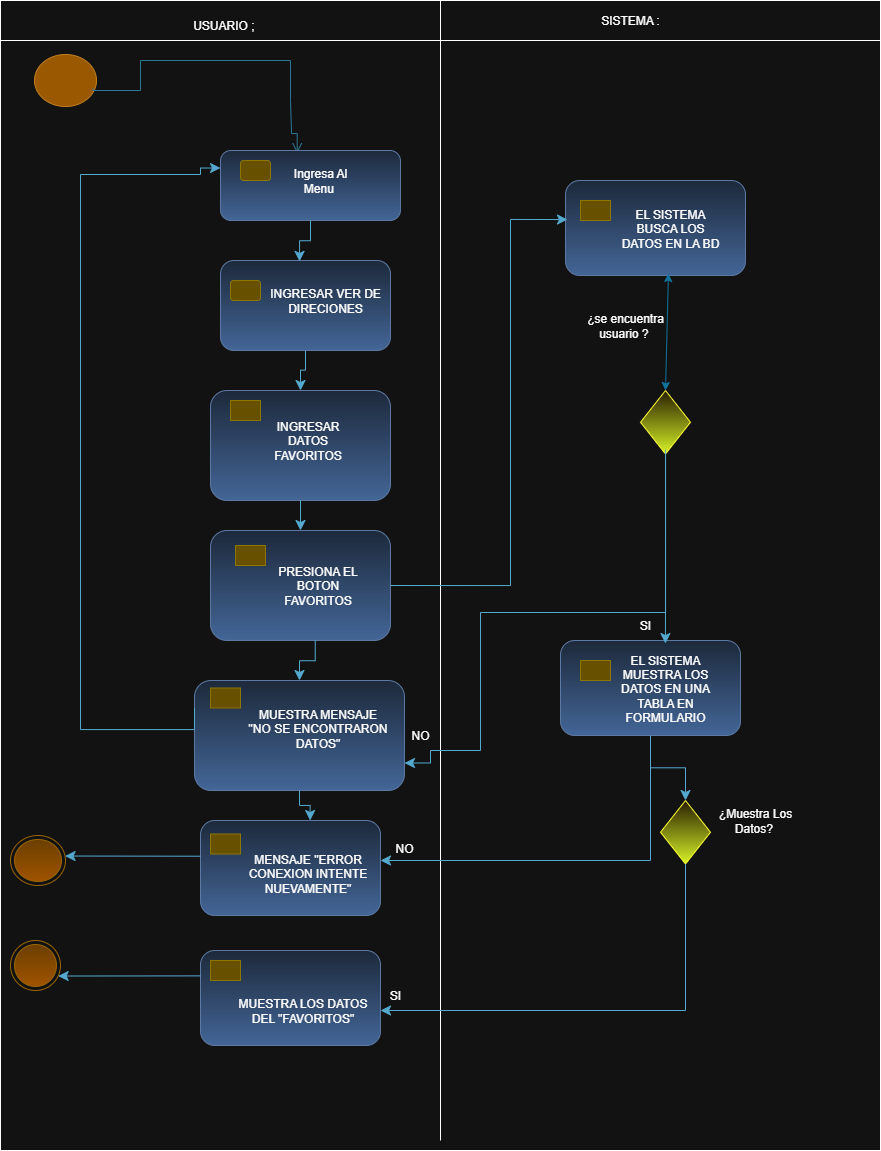

The diagram above was exported from draw.io. Its source (the exported page's mxGraphModel, read from the mxfile embedded in the PNG):
<mxGraphModel dx="1016" dy="558" grid="1" gridSize="10" guides="1" tooltips="1" connect="1" arrows="1" fold="1" page="1" pageScale="1" pageWidth="827" pageHeight="1169" math="0" shadow="0">
  <root>
    <mxCell id="0" />
    <mxCell id="1" parent="0" />
    <mxCell id="xpsnVj5g232j3aIq4sHA-10" value="" style="rounded=0;whiteSpace=wrap;html=1;movable=0;resizable=0;rotatable=0;deletable=0;editable=0;locked=1;connectable=0;" vertex="1" parent="1">
      <mxGeometry x="10" y="20" width="880" height="1140" as="geometry" />
    </mxCell>
    <mxCell id="xpsnVj5g232j3aIq4sHA-5" value="" style="ellipse;html=1;shape=startState;fillColor=#f0a30a;strokeColor=#BD7000;fontColor=#000000;" vertex="1" parent="1">
      <mxGeometry x="40" y="60" width="70" height="60" as="geometry" />
    </mxCell>
    <mxCell id="xpsnVj5g232j3aIq4sHA-11" value="" style="edgeStyle=orthogonalEdgeStyle;html=1;verticalAlign=bottom;endArrow=open;endSize=8;strokeColor=#54A9CE;rounded=0;fillColor=#0050ef;exitX=0.896;exitY=0.634;exitDx=0;exitDy=0;exitPerimeter=0;entryX=0.426;entryY=0.039;entryDx=0;entryDy=0;entryPerimeter=0;" edge="1" parent="1" source="xpsnVj5g232j3aIq4sHA-5" target="xpsnVj5g232j3aIq4sHA-17">
      <mxGeometry relative="1" as="geometry">
        <mxPoint x="307" y="140" as="targetPoint" />
        <mxPoint x="83" y="68" as="sourcePoint" />
        <Array as="points">
          <mxPoint x="103" y="100" />
          <mxPoint x="150" y="100" />
          <mxPoint x="150" y="70" />
          <mxPoint x="300" y="70" />
          <mxPoint x="300" y="110" />
          <mxPoint x="301" y="110" />
          <mxPoint x="301" y="143" />
        </Array>
      </mxGeometry>
    </mxCell>
    <mxCell id="xpsnVj5g232j3aIq4sHA-16" value="" style="rounded=1;whiteSpace=wrap;html=1;fillColor=#dae8fc;gradientColor=#7ea6e0;strokeColor=#6c8ebf;" vertex="1" parent="1">
      <mxGeometry x="230" y="270" width="170" height="90" as="geometry" />
    </mxCell>
    <mxCell id="xpsnVj5g232j3aIq4sHA-17" value="" style="rounded=1;whiteSpace=wrap;html=1;fillColor=#dae8fc;gradientColor=#7ea6e0;strokeColor=#6c8ebf;" vertex="1" parent="1">
      <mxGeometry x="230" y="160" width="180" height="70" as="geometry" />
    </mxCell>
    <mxCell id="xpsnVj5g232j3aIq4sHA-18" value="" style="rounded=1;whiteSpace=wrap;html=1;fillColor=#e3c800;strokeColor=#B09500;fontColor=#000000;" vertex="1" parent="1">
      <mxGeometry x="250" y="170" width="30" height="20" as="geometry" />
    </mxCell>
    <mxCell id="xpsnVj5g232j3aIq4sHA-20" value="" style="rounded=0;whiteSpace=wrap;html=1;movable=0;resizable=0;rotatable=0;deletable=0;editable=0;locked=1;connectable=0;" vertex="1" parent="1">
      <mxGeometry x="10" y="10" width="880" height="40" as="geometry" />
    </mxCell>
    <mxCell id="xpsnVj5g232j3aIq4sHA-23" value="" style="endArrow=none;html=1;rounded=0;movable=0;resizable=0;rotatable=0;deletable=0;editable=0;locked=1;connectable=0;" edge="1" parent="1">
      <mxGeometry width="50" height="50" relative="1" as="geometry">
        <mxPoint x="450" y="1150" as="sourcePoint" />
        <mxPoint x="450" y="10" as="targetPoint" />
      </mxGeometry>
    </mxCell>
    <mxCell id="xpsnVj5g232j3aIq4sHA-34" value="" style="rounded=1;whiteSpace=wrap;html=1;fillColor=#e3c800;strokeColor=#B09500;fontColor=#000000;" vertex="1" parent="1">
      <mxGeometry x="240" y="290" width="30" height="20" as="geometry" />
    </mxCell>
    <mxCell id="xpsnVj5g232j3aIq4sHA-39" value="USUARIO ;&amp;nbsp;" style="text;html=1;align=center;verticalAlign=middle;whiteSpace=wrap;rounded=0;" vertex="1" parent="1">
      <mxGeometry x="140" y="20" width="190" height="30" as="geometry" />
    </mxCell>
    <mxCell id="xpsnVj5g232j3aIq4sHA-40" value="SISTEMA :" style="text;html=1;align=center;verticalAlign=middle;whiteSpace=wrap;rounded=0;" vertex="1" parent="1">
      <mxGeometry x="590" y="15" width="100" height="30" as="geometry" />
    </mxCell>
    <mxCell id="xpsnVj5g232j3aIq4sHA-42" value="" style="edgeStyle=elbowEdgeStyle;elbow=vertical;endArrow=classic;html=1;curved=0;rounded=0;endSize=8;startSize=8;exitX=0.5;exitY=1;exitDx=0;exitDy=0;entryX=0.465;entryY=0.01;entryDx=0;entryDy=0;entryPerimeter=0;fillColor=#b1ddf0;strokeColor=#10739e;" edge="1" parent="1" source="xpsnVj5g232j3aIq4sHA-17" target="xpsnVj5g232j3aIq4sHA-16">
      <mxGeometry width="50" height="50" relative="1" as="geometry">
        <mxPoint x="430" y="380" as="sourcePoint" />
        <mxPoint x="480" y="330" as="targetPoint" />
      </mxGeometry>
    </mxCell>
    <mxCell id="xpsnVj5g232j3aIq4sHA-55" value="" style="rounded=1;whiteSpace=wrap;html=1;fillColor=#dae8fc;gradientColor=#7ea6e0;strokeColor=#6c8ebf;" vertex="1" parent="1">
      <mxGeometry x="220" y="540" width="180" height="110" as="geometry" />
    </mxCell>
    <mxCell id="xpsnVj5g232j3aIq4sHA-56" value="" style="rounded=1;whiteSpace=wrap;html=1;fillColor=#e3c800;strokeColor=#B09500;fontColor=#000000;arcSize=0;" vertex="1" parent="1">
      <mxGeometry x="245" y="555" width="30" height="20" as="geometry" />
    </mxCell>
    <mxCell id="xpsnVj5g232j3aIq4sHA-58" value="" style="rounded=1;whiteSpace=wrap;html=1;fillColor=#dae8fc;gradientColor=#7ea6e0;strokeColor=#6c8ebf;" vertex="1" parent="1">
      <mxGeometry x="220" y="400" width="180" height="110" as="geometry" />
    </mxCell>
    <mxCell id="xpsnVj5g232j3aIq4sHA-59" value="" style="rounded=1;whiteSpace=wrap;html=1;fillColor=#e3c800;strokeColor=#B09500;fontColor=#000000;arcSize=0;" vertex="1" parent="1">
      <mxGeometry x="240" y="410" width="30" height="20" as="geometry" />
    </mxCell>
    <mxCell id="xpsnVj5g232j3aIq4sHA-60" value="" style="edgeStyle=elbowEdgeStyle;elbow=vertical;endArrow=classic;html=1;curved=0;rounded=0;endSize=8;startSize=8;exitX=0.5;exitY=1;exitDx=0;exitDy=0;entryX=0.5;entryY=0;entryDx=0;entryDy=0;fillColor=#b1ddf0;strokeColor=#10739e;" edge="1" parent="1" source="xpsnVj5g232j3aIq4sHA-16" target="xpsnVj5g232j3aIq4sHA-58">
      <mxGeometry width="50" height="50" relative="1" as="geometry">
        <mxPoint x="380" y="320" as="sourcePoint" />
        <mxPoint x="394" y="361" as="targetPoint" />
      </mxGeometry>
    </mxCell>
    <mxCell id="xpsnVj5g232j3aIq4sHA-61" value="" style="edgeStyle=elbowEdgeStyle;elbow=vertical;endArrow=classic;html=1;curved=0;rounded=0;endSize=8;startSize=8;exitX=0.5;exitY=1;exitDx=0;exitDy=0;fillColor=#b1ddf0;strokeColor=#10739e;" edge="1" parent="1" source="xpsnVj5g232j3aIq4sHA-58" target="xpsnVj5g232j3aIq4sHA-55">
      <mxGeometry width="50" height="50" relative="1" as="geometry">
        <mxPoint x="325" y="390" as="sourcePoint" />
        <mxPoint x="320" y="430" as="targetPoint" />
      </mxGeometry>
    </mxCell>
    <mxCell id="xpsnVj5g232j3aIq4sHA-62" value="" style="rounded=1;whiteSpace=wrap;html=1;fillColor=#dae8fc;gradientColor=#7ea6e0;strokeColor=#6c8ebf;" vertex="1" parent="1">
      <mxGeometry x="204" y="690" width="210" height="110" as="geometry" />
    </mxCell>
    <mxCell id="xpsnVj5g232j3aIq4sHA-63" value="" style="rounded=1;whiteSpace=wrap;html=1;fillColor=#e3c800;strokeColor=#B09500;fontColor=#000000;arcSize=0;" vertex="1" parent="1">
      <mxGeometry x="220" y="697.5" width="30" height="20" as="geometry" />
    </mxCell>
    <mxCell id="xpsnVj5g232j3aIq4sHA-65" value="" style="edgeStyle=elbowEdgeStyle;elbow=vertical;endArrow=classic;html=1;curved=0;rounded=0;endSize=8;startSize=8;exitX=0.5;exitY=1;exitDx=0;exitDy=0;fillColor=#b1ddf0;strokeColor=#10739e;entryX=0.5;entryY=0;entryDx=0;entryDy=0;" edge="1" parent="1" target="xpsnVj5g232j3aIq4sHA-62">
      <mxGeometry width="50" height="50" relative="1" as="geometry">
        <mxPoint x="324.73" y="650" as="sourcePoint" />
        <mxPoint x="324.73" y="680" as="targetPoint" />
      </mxGeometry>
    </mxCell>
    <mxCell id="xpsnVj5g232j3aIq4sHA-67" value="" style="edgeStyle=orthogonalEdgeStyle;elbow=vertical;endArrow=classic;html=1;rounded=0;endSize=8;startSize=8;fillColor=#b1ddf0;strokeColor=#10739e;entryX=0;entryY=0.25;entryDx=0;entryDy=0;exitX=0;exitY=0.25;exitDx=0;exitDy=0;" edge="1" parent="1" source="xpsnVj5g232j3aIq4sHA-62" target="xpsnVj5g232j3aIq4sHA-17">
      <mxGeometry width="50" height="50" relative="1" as="geometry">
        <mxPoint x="220" y="739" as="sourcePoint" />
        <mxPoint x="209.92000000000002" y="171.25" as="targetPoint" />
        <Array as="points">
          <mxPoint x="204" y="739" />
          <mxPoint x="90" y="739" />
          <mxPoint x="90" y="184" />
          <mxPoint x="210" y="184" />
          <mxPoint x="210" y="178" />
        </Array>
      </mxGeometry>
    </mxCell>
    <mxCell id="xpsnVj5g232j3aIq4sHA-69" value="" style="ellipse;html=1;shape=endState;fillColor=#ffcd28;strokeColor=#d79b00;gradientColor=#ffa500;" vertex="1" parent="1">
      <mxGeometry x="20" y="845" width="55" height="50" as="geometry" />
    </mxCell>
    <mxCell id="xpsnVj5g232j3aIq4sHA-71" value="" style="ellipse;html=1;shape=endState;fillColor=#ffcd28;strokeColor=#d79b00;gradientColor=#ffa500;" vertex="1" parent="1">
      <mxGeometry x="20" y="950" width="50" height="50" as="geometry" />
    </mxCell>
    <mxCell id="xpsnVj5g232j3aIq4sHA-72" value="" style="rounded=1;whiteSpace=wrap;html=1;fillColor=#dae8fc;gradientColor=#7ea6e0;strokeColor=#6c8ebf;" vertex="1" parent="1">
      <mxGeometry x="210" y="830" width="180" height="95" as="geometry" />
    </mxCell>
    <mxCell id="xpsnVj5g232j3aIq4sHA-73" value="" style="rounded=1;whiteSpace=wrap;html=1;fillColor=#e3c800;strokeColor=#B09500;fontColor=#000000;arcSize=0;" vertex="1" parent="1">
      <mxGeometry x="220" y="843.5" width="30" height="20" as="geometry" />
    </mxCell>
    <mxCell id="xpsnVj5g232j3aIq4sHA-80" value="" style="rounded=1;whiteSpace=wrap;html=1;fillColor=#dae8fc;gradientColor=#7ea6e0;strokeColor=#6c8ebf;" vertex="1" parent="1">
      <mxGeometry x="210" y="960" width="180" height="95" as="geometry" />
    </mxCell>
    <mxCell id="xpsnVj5g232j3aIq4sHA-81" value="" style="rounded=1;whiteSpace=wrap;html=1;fillColor=#e3c800;strokeColor=#B09500;fontColor=#000000;arcSize=0;" vertex="1" parent="1">
      <mxGeometry x="220" y="970" width="30" height="20" as="geometry" />
    </mxCell>
    <mxCell id="xpsnVj5g232j3aIq4sHA-84" value="" style="edgeStyle=elbowEdgeStyle;elbow=vertical;endArrow=classic;html=1;curved=0;rounded=0;endSize=8;startSize=8;exitX=0.5;exitY=1;exitDx=0;exitDy=0;fillColor=#b1ddf0;strokeColor=#10739e;entryX=0.609;entryY=0;entryDx=0;entryDy=0;entryPerimeter=0;" edge="1" parent="1" source="xpsnVj5g232j3aIq4sHA-62" target="xpsnVj5g232j3aIq4sHA-72">
      <mxGeometry width="50" height="50" relative="1" as="geometry">
        <mxPoint x="500" y="780" as="sourcePoint" />
        <mxPoint x="500.27" y="820" as="targetPoint" />
      </mxGeometry>
    </mxCell>
    <mxCell id="xpsnVj5g232j3aIq4sHA-85" value="" style="rounded=1;whiteSpace=wrap;html=1;fillColor=#dae8fc;gradientColor=#7ea6e0;strokeColor=#6c8ebf;" vertex="1" parent="1">
      <mxGeometry x="570" y="650" width="180" height="95" as="geometry" />
    </mxCell>
    <mxCell id="xpsnVj5g232j3aIq4sHA-86" value="" style="rounded=1;whiteSpace=wrap;html=1;fillColor=#e3c800;strokeColor=#B09500;fontColor=#000000;arcSize=0;" vertex="1" parent="1">
      <mxGeometry x="590" y="670" width="30" height="20" as="geometry" />
    </mxCell>
    <mxCell id="xpsnVj5g232j3aIq4sHA-89" value="" style="rounded=1;whiteSpace=wrap;html=1;fillColor=#dae8fc;gradientColor=#7ea6e0;strokeColor=#6c8ebf;" vertex="1" parent="1">
      <mxGeometry x="575" y="190" width="180" height="95" as="geometry" />
    </mxCell>
    <mxCell id="xpsnVj5g232j3aIq4sHA-90" value="" style="rounded=1;whiteSpace=wrap;html=1;fillColor=#e3c800;strokeColor=#B09500;fontColor=#000000;arcSize=0;" vertex="1" parent="1">
      <mxGeometry x="590" y="210" width="30" height="20" as="geometry" />
    </mxCell>
    <mxCell id="xpsnVj5g232j3aIq4sHA-91" value="" style="rhombus;whiteSpace=wrap;html=1;fillColor=#fff2cc;strokeColor=light-dark(#D6B656,#FFFF33);gradientColor=light-dark(#FFD966,#D6F227);" vertex="1" parent="1">
      <mxGeometry x="670" y="810" width="50" height="63.5" as="geometry" />
    </mxCell>
    <mxCell id="xpsnVj5g232j3aIq4sHA-95" value="" style="rhombus;whiteSpace=wrap;html=1;fillColor=#fff2cc;strokeColor=light-dark(#D6B656,#FFFF33);gradientColor=light-dark(#FFD966,#D6F227);" vertex="1" parent="1">
      <mxGeometry x="650" y="400" width="50" height="63.5" as="geometry" />
    </mxCell>
    <mxCell id="xpsnVj5g232j3aIq4sHA-98" value="" style="edgeStyle=elbowEdgeStyle;elbow=vertical;endArrow=classic;html=1;curved=0;rounded=0;endSize=8;startSize=8;exitX=0;exitY=0.376;exitDx=0;exitDy=0;fillColor=#b1ddf0;strokeColor=#10739e;exitPerimeter=0;" edge="1" parent="1" source="xpsnVj5g232j3aIq4sHA-72" target="xpsnVj5g232j3aIq4sHA-69">
      <mxGeometry width="50" height="50" relative="1" as="geometry">
        <mxPoint x="160" y="865" as="sourcePoint" />
        <mxPoint x="160.26999999999998" y="905" as="targetPoint" />
      </mxGeometry>
    </mxCell>
    <mxCell id="xpsnVj5g232j3aIq4sHA-99" value="" style="edgeStyle=elbowEdgeStyle;elbow=vertical;endArrow=classic;html=1;curved=0;rounded=0;endSize=8;startSize=8;exitX=0;exitY=0.376;exitDx=0;exitDy=0;fillColor=#b1ddf0;strokeColor=#10739e;exitPerimeter=0;" edge="1" parent="1" target="xpsnVj5g232j3aIq4sHA-71">
      <mxGeometry width="50" height="50" relative="1" as="geometry">
        <mxPoint x="210" y="985.38" as="sourcePoint" />
        <mxPoint x="60" y="984.38" as="targetPoint" />
      </mxGeometry>
    </mxCell>
    <mxCell id="xpsnVj5g232j3aIq4sHA-100" value="" style="edgeStyle=elbowEdgeStyle;elbow=vertical;endArrow=classic;html=1;curved=0;rounded=0;endSize=8;startSize=8;fillColor=#b1ddf0;strokeColor=#10739e;entryX=1;entryY=0.5;entryDx=0;entryDy=0;exitX=0.5;exitY=1;exitDx=0;exitDy=0;" edge="1" parent="1" source="xpsnVj5g232j3aIq4sHA-91">
      <mxGeometry width="50" height="50" relative="1" as="geometry">
        <mxPoint x="710" y="1015" as="sourcePoint" />
        <mxPoint x="390" y="1020" as="targetPoint" />
        <Array as="points">
          <mxPoint x="570" y="1020" />
        </Array>
      </mxGeometry>
    </mxCell>
    <mxCell id="xpsnVj5g232j3aIq4sHA-101" value="" style="edgeStyle=elbowEdgeStyle;elbow=vertical;endArrow=classic;html=1;curved=0;rounded=0;endSize=8;startSize=8;exitX=0.5;exitY=1;exitDx=0;exitDy=0;fillColor=#b1ddf0;strokeColor=#10739e;entryX=0.5;entryY=0;entryDx=0;entryDy=0;" edge="1" parent="1" source="xpsnVj5g232j3aIq4sHA-85" target="xpsnVj5g232j3aIq4sHA-91">
      <mxGeometry width="50" height="50" relative="1" as="geometry">
        <mxPoint x="659.64" y="750" as="sourcePoint" />
        <mxPoint x="659.91" y="790" as="targetPoint" />
      </mxGeometry>
    </mxCell>
    <mxCell id="xpsnVj5g232j3aIq4sHA-102" value="" style="edgeStyle=elbowEdgeStyle;elbow=vertical;endArrow=classic;html=1;curved=0;rounded=0;endSize=8;startSize=8;fillColor=#b1ddf0;strokeColor=#10739e;" edge="1" parent="1" target="xpsnVj5g232j3aIq4sHA-72">
      <mxGeometry width="50" height="50" relative="1" as="geometry">
        <mxPoint x="660" y="750" as="sourcePoint" />
        <mxPoint x="620" y="830" as="targetPoint" />
        <Array as="points">
          <mxPoint x="510" y="870" />
        </Array>
      </mxGeometry>
    </mxCell>
    <mxCell id="xpsnVj5g232j3aIq4sHA-103" value="" style="edgeStyle=orthogonalEdgeStyle;elbow=vertical;endArrow=classic;html=1;rounded=0;endSize=8;startSize=8;entryX=0.011;entryY=0.411;entryDx=0;entryDy=0;fillColor=#b1ddf0;strokeColor=#10739E;exitX=1;exitY=0.5;exitDx=0;exitDy=0;entryPerimeter=0;" edge="1" parent="1" source="xpsnVj5g232j3aIq4sHA-55" target="xpsnVj5g232j3aIq4sHA-89">
      <mxGeometry width="50" height="50" relative="1" as="geometry">
        <mxPoint x="490" y="530" as="sourcePoint" />
        <mxPoint x="510" y="391" as="targetPoint" />
        <Array as="points">
          <mxPoint x="520" y="595" />
          <mxPoint x="520" y="229" />
        </Array>
      </mxGeometry>
    </mxCell>
    <mxCell id="xpsnVj5g232j3aIq4sHA-106" value="" style="endArrow=classic;startArrow=classic;html=1;rounded=0;exitX=0.5;exitY=0;exitDx=0;exitDy=0;fillColor=#dae8fc;gradientColor=#7ea6e0;strokeColor=light-dark(#6C8EBF,#10739E);entryX=0.572;entryY=0.979;entryDx=0;entryDy=0;entryPerimeter=0;" edge="1" parent="1" source="xpsnVj5g232j3aIq4sHA-95" target="xpsnVj5g232j3aIq4sHA-89">
      <mxGeometry width="50" height="50" relative="1" as="geometry">
        <mxPoint x="650" y="390" as="sourcePoint" />
        <mxPoint x="660" y="290" as="targetPoint" />
      </mxGeometry>
    </mxCell>
    <mxCell id="xpsnVj5g232j3aIq4sHA-107" value="" style="edgeStyle=orthogonalEdgeStyle;elbow=vertical;endArrow=classic;html=1;rounded=0;endSize=8;startSize=8;exitX=0.5;exitY=1;exitDx=0;exitDy=0;fillColor=#b1ddf0;strokeColor=#10739e;entryX=1;entryY=0.75;entryDx=0;entryDy=0;" edge="1" parent="1" source="xpsnVj5g232j3aIq4sHA-95" target="xpsnVj5g232j3aIq4sHA-62">
      <mxGeometry width="50" height="50" relative="1" as="geometry">
        <mxPoint x="697.52" y="463.5" as="sourcePoint" />
        <mxPoint x="470" y="780" as="targetPoint" />
        <Array as="points">
          <mxPoint x="675" y="622" />
          <mxPoint x="490" y="622" />
          <mxPoint x="490" y="760" />
          <mxPoint x="440" y="760" />
          <mxPoint x="440" y="773" />
        </Array>
      </mxGeometry>
    </mxCell>
    <mxCell id="xpsnVj5g232j3aIq4sHA-108" value="" style="edgeStyle=elbowEdgeStyle;elbow=vertical;endArrow=classic;html=1;curved=0;rounded=0;endSize=8;startSize=8;exitX=0.501;exitY=0.932;exitDx=0;exitDy=0;fillColor=#b1ddf0;strokeColor=#10739e;exitPerimeter=0;entryX=0.583;entryY=0.032;entryDx=0;entryDy=0;entryPerimeter=0;" edge="1" parent="1" source="xpsnVj5g232j3aIq4sHA-95" target="xpsnVj5g232j3aIq4sHA-85">
      <mxGeometry width="50" height="50" relative="1" as="geometry">
        <mxPoint x="620" y="500" as="sourcePoint" />
        <mxPoint x="620" y="530" as="targetPoint" />
      </mxGeometry>
    </mxCell>
    <mxCell id="xpsnVj5g232j3aIq4sHA-109" value="Ingresa Al Menu&amp;nbsp;" style="text;html=1;align=center;verticalAlign=middle;whiteSpace=wrap;rounded=0;" vertex="1" parent="1">
      <mxGeometry x="290" y="170" width="80" height="40" as="geometry" />
    </mxCell>
    <mxCell id="xpsnVj5g232j3aIq4sHA-110" value="INGRESAR VER DE DIRECIONES" style="text;html=1;align=center;verticalAlign=middle;whiteSpace=wrap;rounded=0;" vertex="1" parent="1">
      <mxGeometry x="275" y="290" width="120" height="40" as="geometry" />
    </mxCell>
    <mxCell id="xpsnVj5g232j3aIq4sHA-112" value="¿se encuentra usuario ?&amp;nbsp;" style="text;html=1;align=center;verticalAlign=middle;whiteSpace=wrap;rounded=0;" vertex="1" parent="1">
      <mxGeometry x="590" y="320" width="90" height="30" as="geometry" />
    </mxCell>
    <mxCell id="xpsnVj5g232j3aIq4sHA-113" value="SI" style="text;html=1;align=center;verticalAlign=middle;whiteSpace=wrap;rounded=0;" vertex="1" parent="1">
      <mxGeometry x="610" y="620" width="90" height="30" as="geometry" />
    </mxCell>
    <mxCell id="xpsnVj5g232j3aIq4sHA-114" value="¿Muestra Los Datos?&amp;nbsp;" style="text;html=1;align=center;verticalAlign=middle;whiteSpace=wrap;rounded=0;" vertex="1" parent="1">
      <mxGeometry x="720" y="815" width="90" height="30" as="geometry" />
    </mxCell>
    <mxCell id="xpsnVj5g232j3aIq4sHA-115" value="SI" style="text;html=1;align=center;verticalAlign=middle;whiteSpace=wrap;rounded=0;" vertex="1" parent="1">
      <mxGeometry x="360" y="990" width="90" height="30" as="geometry" />
    </mxCell>
    <mxCell id="xpsnVj5g232j3aIq4sHA-116" value="NO" style="text;html=1;align=center;verticalAlign=middle;whiteSpace=wrap;rounded=0;" vertex="1" parent="1">
      <mxGeometry x="369" y="843.5" width="90" height="30" as="geometry" />
    </mxCell>
    <mxCell id="xpsnVj5g232j3aIq4sHA-117" value="NO" style="text;html=1;align=center;verticalAlign=middle;whiteSpace=wrap;rounded=0;" vertex="1" parent="1">
      <mxGeometry x="390" y="730" width="80" height="30" as="geometry" />
    </mxCell>
    <mxCell id="xpsnVj5g232j3aIq4sHA-118" value="EL SISTEMA BUSCA LOS DATOS EN LA BD" style="text;html=1;align=center;verticalAlign=middle;whiteSpace=wrap;rounded=0;" vertex="1" parent="1">
      <mxGeometry x="630" y="217.5" width="100" height="40" as="geometry" />
    </mxCell>
    <mxCell id="xpsnVj5g232j3aIq4sHA-119" value="EL SISTEMA MUESTRA LOS DATOS EN UNA TABLA EN FORMULARIO" style="text;html=1;align=center;verticalAlign=middle;whiteSpace=wrap;rounded=0;" vertex="1" parent="1">
      <mxGeometry x="625" y="677.5" width="100" height="40" as="geometry" />
    </mxCell>
    <mxCell id="xpsnVj5g232j3aIq4sHA-120" value="INGRESAR DATOS FAVORITOS" style="text;html=1;align=center;verticalAlign=middle;whiteSpace=wrap;rounded=0;" vertex="1" parent="1">
      <mxGeometry x="265" y="430" width="105" height="40" as="geometry" />
    </mxCell>
    <mxCell id="xpsnVj5g232j3aIq4sHA-121" value="PRESIONA EL BOTON FAVORITOS" style="text;html=1;align=center;verticalAlign=middle;whiteSpace=wrap;rounded=0;" vertex="1" parent="1">
      <mxGeometry x="275" y="575" width="105" height="40" as="geometry" />
    </mxCell>
    <mxCell id="xpsnVj5g232j3aIq4sHA-122" value="MUESTRA MENSAJE &quot;NO SE ENCONTRARON DATOS&quot;" style="text;html=1;align=center;verticalAlign=middle;whiteSpace=wrap;rounded=0;" vertex="1" parent="1">
      <mxGeometry x="255" y="717.5" width="145" height="40" as="geometry" />
    </mxCell>
    <mxCell id="xpsnVj5g232j3aIq4sHA-123" value="MENSAJE &quot;ERROR CONEXION INTENTE NUEVAMENTE&quot;" style="text;html=1;align=center;verticalAlign=middle;whiteSpace=wrap;rounded=0;" vertex="1" parent="1">
      <mxGeometry x="245" y="863.5" width="145" height="40" as="geometry" />
    </mxCell>
    <mxCell id="xpsnVj5g232j3aIq4sHA-125" value="MUESTRA LOS DATOS DEL &quot;FAVORITOS&quot;" style="text;html=1;align=center;verticalAlign=middle;whiteSpace=wrap;rounded=0;" vertex="1" parent="1">
      <mxGeometry x="240" y="1000" width="145" height="40" as="geometry" />
    </mxCell>
  </root>
</mxGraphModel>